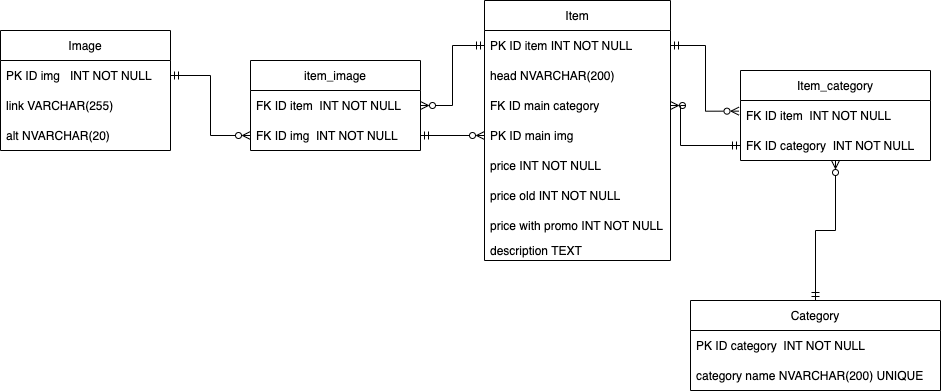

The diagram above was exported from draw.io. Its source (the exported page's mxGraphModel, read from the mxfile embedded in the PNG):
<mxGraphModel dx="1522" dy="669" grid="1" gridSize="10" guides="1" tooltips="1" connect="1" arrows="1" fold="1" page="1" pageScale="1" pageWidth="827" pageHeight="1169" math="0" shadow="0">
  <root>
    <mxCell id="0" />
    <mxCell id="1" parent="0" />
    <mxCell id="RkCTdMLVWyrbH8v5MSIN-2" value="Image" style="swimlane;fontStyle=0;childLayout=stackLayout;horizontal=1;startSize=30;horizontalStack=0;resizeParent=1;resizeParentMax=0;resizeLast=0;collapsible=1;marginBottom=0;" parent="1" vertex="1">
      <mxGeometry x="-140" y="130" width="170" height="120" as="geometry" />
    </mxCell>
    <mxCell id="RkCTdMLVWyrbH8v5MSIN-3" value="PK ID img   INT NOT NULL" style="text;strokeColor=none;fillColor=none;align=left;verticalAlign=middle;spacingLeft=4;spacingRight=4;overflow=hidden;points=[[0,0.5],[1,0.5]];portConstraint=eastwest;rotatable=0;" parent="RkCTdMLVWyrbH8v5MSIN-2" vertex="1">
      <mxGeometry y="30" width="170" height="30" as="geometry" />
    </mxCell>
    <mxCell id="bNDdttCo0XumSalsQN6C-8" value="link VARCHAR(255)" style="text;strokeColor=none;fillColor=none;align=left;verticalAlign=middle;spacingLeft=4;spacingRight=4;overflow=hidden;points=[[0,0.5],[1,0.5]];portConstraint=eastwest;rotatable=0;" parent="RkCTdMLVWyrbH8v5MSIN-2" vertex="1">
      <mxGeometry y="60" width="170" height="30" as="geometry" />
    </mxCell>
    <mxCell id="RkCTdMLVWyrbH8v5MSIN-4" value="alt NVARCHAR(20)" style="text;strokeColor=none;fillColor=none;align=left;verticalAlign=middle;spacingLeft=4;spacingRight=4;overflow=hidden;points=[[0,0.5],[1,0.5]];portConstraint=eastwest;rotatable=0;" parent="RkCTdMLVWyrbH8v5MSIN-2" vertex="1">
      <mxGeometry y="90" width="170" height="30" as="geometry" />
    </mxCell>
    <mxCell id="RkCTdMLVWyrbH8v5MSIN-6" value="item_image" style="swimlane;fontStyle=0;childLayout=stackLayout;horizontal=1;startSize=30;horizontalStack=0;resizeParent=1;resizeParentMax=0;resizeLast=0;collapsible=1;marginBottom=0;" parent="1" vertex="1">
      <mxGeometry x="110" y="160" width="170" height="90" as="geometry" />
    </mxCell>
    <mxCell id="RkCTdMLVWyrbH8v5MSIN-8" value="FK ID item  INT NOT NULL" style="text;strokeColor=none;fillColor=none;align=left;verticalAlign=middle;spacingLeft=4;spacingRight=4;overflow=hidden;points=[[0,0.5],[1,0.5]];portConstraint=eastwest;rotatable=0;" parent="RkCTdMLVWyrbH8v5MSIN-6" vertex="1">
      <mxGeometry y="30" width="170" height="30" as="geometry" />
    </mxCell>
    <mxCell id="RkCTdMLVWyrbH8v5MSIN-7" value="FK ID img  INT NOT NULL" style="text;strokeColor=none;fillColor=none;align=left;verticalAlign=middle;spacingLeft=4;spacingRight=4;overflow=hidden;points=[[0,0.5],[1,0.5]];portConstraint=eastwest;rotatable=0;" parent="RkCTdMLVWyrbH8v5MSIN-6" vertex="1">
      <mxGeometry y="60" width="170" height="30" as="geometry" />
    </mxCell>
    <mxCell id="bNDdttCo0XumSalsQN6C-25" value="" style="edgeStyle=orthogonalEdgeStyle;rounded=0;orthogonalLoop=1;jettySize=auto;html=1;startArrow=ERmandOne;startFill=0;endArrow=ERzeroToMany;endFill=0;" parent="1" source="RkCTdMLVWyrbH8v5MSIN-10" target="bNDdttCo0XumSalsQN6C-21" edge="1">
      <mxGeometry relative="1" as="geometry" />
    </mxCell>
    <mxCell id="RkCTdMLVWyrbH8v5MSIN-10" value="Category" style="swimlane;fontStyle=0;childLayout=stackLayout;horizontal=1;startSize=30;horizontalStack=0;resizeParent=1;resizeParentMax=0;resizeLast=0;collapsible=1;marginBottom=0;" parent="1" vertex="1">
      <mxGeometry x="550" y="400" width="250" height="90" as="geometry" />
    </mxCell>
    <mxCell id="RkCTdMLVWyrbH8v5MSIN-11" value="PK ID category  INT NOT NULL" style="text;strokeColor=none;fillColor=none;align=left;verticalAlign=middle;spacingLeft=4;spacingRight=4;overflow=hidden;points=[[0,0.5],[1,0.5]];portConstraint=eastwest;rotatable=0;" parent="RkCTdMLVWyrbH8v5MSIN-10" vertex="1">
      <mxGeometry y="30" width="250" height="30" as="geometry" />
    </mxCell>
    <mxCell id="RkCTdMLVWyrbH8v5MSIN-12" value="category name NVARCHAR(200) UNIQUE" style="text;strokeColor=none;fillColor=none;align=left;verticalAlign=middle;spacingLeft=4;spacingRight=4;overflow=hidden;points=[[0,0.5],[1,0.5]];portConstraint=eastwest;rotatable=0;" parent="RkCTdMLVWyrbH8v5MSIN-10" vertex="1">
      <mxGeometry y="60" width="250" height="30" as="geometry" />
    </mxCell>
    <mxCell id="RkCTdMLVWyrbH8v5MSIN-14" value="Item" style="swimlane;fontStyle=0;childLayout=stackLayout;horizontal=1;startSize=30;horizontalStack=0;resizeParent=1;resizeParentMax=0;resizeLast=0;collapsible=1;marginBottom=0;" parent="1" vertex="1">
      <mxGeometry x="344" y="100" width="186" height="260" as="geometry" />
    </mxCell>
    <mxCell id="bNDdttCo0XumSalsQN6C-13" value="PK ID item INT NOT NULL" style="text;strokeColor=none;fillColor=none;align=left;verticalAlign=middle;spacingLeft=4;spacingRight=4;overflow=hidden;points=[[0,0.5],[1,0.5]];portConstraint=eastwest;rotatable=0;" parent="RkCTdMLVWyrbH8v5MSIN-14" vertex="1">
      <mxGeometry y="30" width="186" height="30" as="geometry" />
    </mxCell>
    <mxCell id="RkCTdMLVWyrbH8v5MSIN-16" value="head NVARCHAR(200)" style="text;strokeColor=none;fillColor=none;align=left;verticalAlign=middle;spacingLeft=4;spacingRight=4;overflow=hidden;points=[[0,0.5],[1,0.5]];portConstraint=eastwest;rotatable=0;" parent="RkCTdMLVWyrbH8v5MSIN-14" vertex="1">
      <mxGeometry y="60" width="186" height="30" as="geometry" />
    </mxCell>
    <mxCell id="bNDdttCo0XumSalsQN6C-40" value="FK ID main category" style="text;strokeColor=none;fillColor=none;align=left;verticalAlign=middle;spacingLeft=4;spacingRight=4;overflow=hidden;points=[[0,0.5],[1,0.5]];portConstraint=eastwest;rotatable=0;" parent="RkCTdMLVWyrbH8v5MSIN-14" vertex="1">
      <mxGeometry y="90" width="186" height="30" as="geometry" />
    </mxCell>
    <mxCell id="bNDdttCo0XumSalsQN6C-35" value="PK ID main img" style="text;strokeColor=none;fillColor=none;align=left;verticalAlign=middle;spacingLeft=4;spacingRight=4;overflow=hidden;points=[[0,0.5],[1,0.5]];portConstraint=eastwest;rotatable=0;" parent="RkCTdMLVWyrbH8v5MSIN-14" vertex="1">
      <mxGeometry y="120" width="186" height="30" as="geometry" />
    </mxCell>
    <mxCell id="bNDdttCo0XumSalsQN6C-5" value="price INT NOT NULL" style="text;strokeColor=none;fillColor=none;align=left;verticalAlign=middle;spacingLeft=4;spacingRight=4;overflow=hidden;points=[[0,0.5],[1,0.5]];portConstraint=eastwest;rotatable=0;" parent="RkCTdMLVWyrbH8v5MSIN-14" vertex="1">
      <mxGeometry y="150" width="186" height="30" as="geometry" />
    </mxCell>
    <mxCell id="bNDdttCo0XumSalsQN6C-6" value="price old INT NOT NULL" style="text;strokeColor=none;fillColor=none;align=left;verticalAlign=middle;spacingLeft=4;spacingRight=4;overflow=hidden;points=[[0,0.5],[1,0.5]];portConstraint=eastwest;rotatable=0;" parent="RkCTdMLVWyrbH8v5MSIN-14" vertex="1">
      <mxGeometry y="180" width="186" height="30" as="geometry" />
    </mxCell>
    <mxCell id="bNDdttCo0XumSalsQN6C-7" value="price with promo INT NOT NULL" style="text;strokeColor=none;fillColor=none;align=left;verticalAlign=middle;spacingLeft=4;spacingRight=4;overflow=hidden;points=[[0,0.5],[1,0.5]];portConstraint=eastwest;rotatable=0;" parent="RkCTdMLVWyrbH8v5MSIN-14" vertex="1">
      <mxGeometry y="210" width="186" height="30" as="geometry" />
    </mxCell>
    <mxCell id="RkCTdMLVWyrbH8v5MSIN-17" value="description TEXT" style="text;strokeColor=none;fillColor=none;align=left;verticalAlign=middle;spacingLeft=4;spacingRight=4;overflow=hidden;points=[[0,0.5],[1,0.5]];portConstraint=eastwest;rotatable=0;" parent="RkCTdMLVWyrbH8v5MSIN-14" vertex="1">
      <mxGeometry y="240" width="186" height="20" as="geometry" />
    </mxCell>
    <mxCell id="bNDdttCo0XumSalsQN6C-9" value="" style="edgeStyle=orthogonalEdgeStyle;rounded=0;orthogonalLoop=1;jettySize=auto;html=1;entryX=0;entryY=0.5;entryDx=0;entryDy=0;endArrow=ERzeroToMany;endFill=0;startArrow=ERmandOne;startFill=0;" parent="1" source="RkCTdMLVWyrbH8v5MSIN-3" target="RkCTdMLVWyrbH8v5MSIN-7" edge="1">
      <mxGeometry relative="1" as="geometry" />
    </mxCell>
    <mxCell id="bNDdttCo0XumSalsQN6C-18" style="edgeStyle=orthogonalEdgeStyle;rounded=0;orthogonalLoop=1;jettySize=auto;html=1;startArrow=ERzeroToMany;startFill=0;endArrow=ERmandOne;endFill=0;entryX=1;entryY=0.5;entryDx=0;entryDy=0;exitX=-0.008;exitY=0.355;exitDx=0;exitDy=0;exitPerimeter=0;" parent="1" source="bNDdttCo0XumSalsQN6C-22" target="bNDdttCo0XumSalsQN6C-13" edge="1">
      <mxGeometry relative="1" as="geometry">
        <mxPoint x="550" y="240" as="targetPoint" />
        <mxPoint x="600" y="275" as="sourcePoint" />
      </mxGeometry>
    </mxCell>
    <mxCell id="bNDdttCo0XumSalsQN6C-19" style="edgeStyle=orthogonalEdgeStyle;rounded=0;orthogonalLoop=1;jettySize=auto;html=1;exitX=0;exitY=0.5;exitDx=0;exitDy=0;entryX=1;entryY=0.5;entryDx=0;entryDy=0;startArrow=ERmandOne;startFill=0;endArrow=ERzeroToMany;endFill=0;" parent="1" source="bNDdttCo0XumSalsQN6C-13" target="RkCTdMLVWyrbH8v5MSIN-8" edge="1">
      <mxGeometry relative="1" as="geometry" />
    </mxCell>
    <mxCell id="bNDdttCo0XumSalsQN6C-21" value="Item_category" style="swimlane;fontStyle=0;childLayout=stackLayout;horizontal=1;startSize=30;horizontalStack=0;resizeParent=1;resizeParentMax=0;resizeLast=0;collapsible=1;marginBottom=0;" parent="1" vertex="1">
      <mxGeometry x="600" y="170" width="190" height="90" as="geometry" />
    </mxCell>
    <mxCell id="bNDdttCo0XumSalsQN6C-22" value="FK ID item  INT NOT NULL" style="text;strokeColor=none;fillColor=none;align=left;verticalAlign=middle;spacingLeft=4;spacingRight=4;overflow=hidden;points=[[0,0.5],[1,0.5]];portConstraint=eastwest;rotatable=0;" parent="bNDdttCo0XumSalsQN6C-21" vertex="1">
      <mxGeometry y="30" width="190" height="30" as="geometry" />
    </mxCell>
    <mxCell id="bNDdttCo0XumSalsQN6C-27" value="FK ID category  INT NOT NULL" style="text;strokeColor=none;fillColor=none;align=left;verticalAlign=middle;spacingLeft=4;spacingRight=4;overflow=hidden;points=[[0,0.5],[1,0.5]];portConstraint=eastwest;rotatable=0;" parent="bNDdttCo0XumSalsQN6C-21" vertex="1">
      <mxGeometry y="60" width="190" height="30" as="geometry" />
    </mxCell>
    <mxCell id="bNDdttCo0XumSalsQN6C-42" style="edgeStyle=orthogonalEdgeStyle;rounded=0;orthogonalLoop=1;jettySize=auto;html=1;entryX=1;entryY=0.5;entryDx=0;entryDy=0;startArrow=ERzeroToMany;startFill=0;endArrow=ERmandOne;endFill=0;" parent="1" source="bNDdttCo0XumSalsQN6C-35" target="RkCTdMLVWyrbH8v5MSIN-7" edge="1">
      <mxGeometry relative="1" as="geometry" />
    </mxCell>
    <mxCell id="bNDdttCo0XumSalsQN6C-43" style="edgeStyle=orthogonalEdgeStyle;rounded=0;orthogonalLoop=1;jettySize=auto;html=1;entryX=0;entryY=0.5;entryDx=0;entryDy=0;startArrow=ERzeroToMany;startFill=0;endArrow=ERmandOne;endFill=0;" parent="1" source="bNDdttCo0XumSalsQN6C-40" target="bNDdttCo0XumSalsQN6C-27" edge="1">
      <mxGeometry relative="1" as="geometry">
        <Array as="points">
          <mxPoint x="540" y="205" />
          <mxPoint x="540" y="245" />
        </Array>
      </mxGeometry>
    </mxCell>
  </root>
</mxGraphModel>